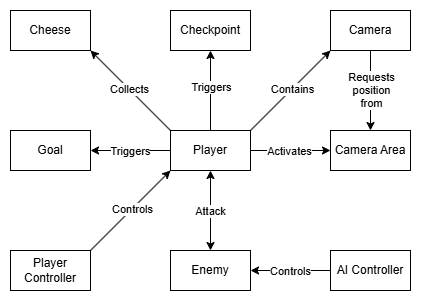

The diagram above was exported from draw.io. Its source (the exported page's mxGraphModel, read from the mxfile embedded in the PNG):
<mxGraphModel dx="1428" dy="841" grid="1" gridSize="10" guides="1" tooltips="1" connect="1" arrows="1" fold="1" page="1" pageScale="1" pageWidth="850" pageHeight="1100" math="0" shadow="0">
  <root>
    <mxCell id="0" />
    <mxCell id="1" parent="0" />
    <mxCell id="WrfWOzYAr20YTBOiKx6X-8" style="edgeStyle=orthogonalEdgeStyle;rounded=0;orthogonalLoop=1;jettySize=auto;html=1;exitX=0.5;exitY=0;exitDx=0;exitDy=0;entryX=0.5;entryY=1;entryDx=0;entryDy=0;" edge="1" parent="1" source="WrfWOzYAr20YTBOiKx6X-1" target="WrfWOzYAr20YTBOiKx6X-7">
      <mxGeometry relative="1" as="geometry" />
    </mxCell>
    <mxCell id="WrfWOzYAr20YTBOiKx6X-9" value="Triggers" style="edgeLabel;html=1;align=center;verticalAlign=middle;resizable=0;points=[];" vertex="1" connectable="0" parent="WrfWOzYAr20YTBOiKx6X-8">
      <mxGeometry x="0.1" y="-4" relative="1" as="geometry">
        <mxPoint x="-4" as="offset" />
      </mxGeometry>
    </mxCell>
    <mxCell id="WrfWOzYAr20YTBOiKx6X-11" style="edgeStyle=orthogonalEdgeStyle;rounded=0;orthogonalLoop=1;jettySize=auto;html=1;exitX=1;exitY=0.5;exitDx=0;exitDy=0;entryX=0;entryY=0.5;entryDx=0;entryDy=0;" edge="1" parent="1" source="WrfWOzYAr20YTBOiKx6X-1" target="WrfWOzYAr20YTBOiKx6X-10">
      <mxGeometry relative="1" as="geometry" />
    </mxCell>
    <mxCell id="WrfWOzYAr20YTBOiKx6X-12" value="Activates" style="edgeLabel;html=1;align=center;verticalAlign=middle;resizable=0;points=[];" vertex="1" connectable="0" parent="WrfWOzYAr20YTBOiKx6X-11">
      <mxGeometry x="-0.05" y="-4" relative="1" as="geometry">
        <mxPoint y="-4" as="offset" />
      </mxGeometry>
    </mxCell>
    <mxCell id="WrfWOzYAr20YTBOiKx6X-20" style="edgeStyle=orthogonalEdgeStyle;rounded=0;orthogonalLoop=1;jettySize=auto;html=1;exitX=0;exitY=0.5;exitDx=0;exitDy=0;entryX=1;entryY=0.5;entryDx=0;entryDy=0;" edge="1" parent="1" source="WrfWOzYAr20YTBOiKx6X-1" target="WrfWOzYAr20YTBOiKx6X-19">
      <mxGeometry relative="1" as="geometry" />
    </mxCell>
    <mxCell id="WrfWOzYAr20YTBOiKx6X-21" value="Triggers" style="edgeLabel;html=1;align=center;verticalAlign=middle;resizable=0;points=[];" vertex="1" connectable="0" parent="WrfWOzYAr20YTBOiKx6X-20">
      <mxGeometry x="0.025" y="-2" relative="1" as="geometry">
        <mxPoint y="2" as="offset" />
      </mxGeometry>
    </mxCell>
    <mxCell id="WrfWOzYAr20YTBOiKx6X-1" value="Player" style="html=1;whiteSpace=wrap;" vertex="1" parent="1">
      <mxGeometry x="360" y="400" width="80" height="40" as="geometry" />
    </mxCell>
    <mxCell id="WrfWOzYAr20YTBOiKx6X-4" style="edgeStyle=orthogonalEdgeStyle;rounded=0;orthogonalLoop=1;jettySize=auto;html=1;exitX=0.5;exitY=0;exitDx=0;exitDy=0;entryX=0.5;entryY=1;entryDx=0;entryDy=0;startArrow=classic;startFill=1;endArrow=classic;endFill=1;" edge="1" parent="1" source="WrfWOzYAr20YTBOiKx6X-2" target="WrfWOzYAr20YTBOiKx6X-1">
      <mxGeometry relative="1" as="geometry" />
    </mxCell>
    <mxCell id="WrfWOzYAr20YTBOiKx6X-5" value="Attack" style="edgeLabel;html=1;align=center;verticalAlign=middle;resizable=0;points=[];" vertex="1" connectable="0" parent="WrfWOzYAr20YTBOiKx6X-4">
      <mxGeometry y="1" relative="1" as="geometry">
        <mxPoint as="offset" />
      </mxGeometry>
    </mxCell>
    <mxCell id="WrfWOzYAr20YTBOiKx6X-2" value="Enemy" style="html=1;whiteSpace=wrap;" vertex="1" parent="1">
      <mxGeometry x="360" y="520" width="80" height="40" as="geometry" />
    </mxCell>
    <mxCell id="WrfWOzYAr20YTBOiKx6X-7" value="Checkpoint" style="html=1;whiteSpace=wrap;" vertex="1" parent="1">
      <mxGeometry x="360" y="280" width="80" height="40" as="geometry" />
    </mxCell>
    <mxCell id="WrfWOzYAr20YTBOiKx6X-10" value="Camera Area" style="html=1;whiteSpace=wrap;" vertex="1" parent="1">
      <mxGeometry x="520" y="400" width="80" height="40" as="geometry" />
    </mxCell>
    <mxCell id="WrfWOzYAr20YTBOiKx6X-17" style="edgeStyle=orthogonalEdgeStyle;rounded=0;orthogonalLoop=1;jettySize=auto;html=1;exitX=0.5;exitY=1;exitDx=0;exitDy=0;entryX=0.5;entryY=0;entryDx=0;entryDy=0;" edge="1" parent="1" source="WrfWOzYAr20YTBOiKx6X-13" target="WrfWOzYAr20YTBOiKx6X-10">
      <mxGeometry relative="1" as="geometry" />
    </mxCell>
    <mxCell id="WrfWOzYAr20YTBOiKx6X-18" value="Requests&lt;div&gt;position&lt;/div&gt;&lt;div&gt;from&lt;/div&gt;" style="edgeLabel;html=1;align=center;verticalAlign=middle;resizable=0;points=[];" vertex="1" connectable="0" parent="WrfWOzYAr20YTBOiKx6X-17">
      <mxGeometry x="-0.025" y="3" relative="1" as="geometry">
        <mxPoint x="-3" as="offset" />
      </mxGeometry>
    </mxCell>
    <mxCell id="WrfWOzYAr20YTBOiKx6X-13" value="Camera" style="html=1;whiteSpace=wrap;" vertex="1" parent="1">
      <mxGeometry x="520" y="280" width="80" height="40" as="geometry" />
    </mxCell>
    <mxCell id="WrfWOzYAr20YTBOiKx6X-15" value="" style="endArrow=classic;html=1;rounded=0;exitX=1;exitY=0;exitDx=0;exitDy=0;entryX=0;entryY=1;entryDx=0;entryDy=0;" edge="1" parent="1" source="WrfWOzYAr20YTBOiKx6X-1" target="WrfWOzYAr20YTBOiKx6X-13">
      <mxGeometry width="50" height="50" relative="1" as="geometry">
        <mxPoint x="480" y="300" as="sourcePoint" />
        <mxPoint x="530" y="250" as="targetPoint" />
      </mxGeometry>
    </mxCell>
    <mxCell id="WrfWOzYAr20YTBOiKx6X-16" value="Contains" style="edgeLabel;html=1;align=center;verticalAlign=middle;resizable=0;points=[];" vertex="1" connectable="0" parent="WrfWOzYAr20YTBOiKx6X-15">
      <mxGeometry x="0.03" relative="1" as="geometry">
        <mxPoint as="offset" />
      </mxGeometry>
    </mxCell>
    <mxCell id="WrfWOzYAr20YTBOiKx6X-19" value="Goal" style="html=1;whiteSpace=wrap;" vertex="1" parent="1">
      <mxGeometry x="200" y="400" width="80" height="40" as="geometry" />
    </mxCell>
    <mxCell id="WrfWOzYAr20YTBOiKx6X-22" value="Cheese" style="html=1;whiteSpace=wrap;" vertex="1" parent="1">
      <mxGeometry x="200" y="280" width="80" height="40" as="geometry" />
    </mxCell>
    <mxCell id="WrfWOzYAr20YTBOiKx6X-23" value="" style="endArrow=classic;html=1;rounded=0;exitX=0;exitY=0;exitDx=0;exitDy=0;entryX=1;entryY=1;entryDx=0;entryDy=0;" edge="1" parent="1" source="WrfWOzYAr20YTBOiKx6X-1" target="WrfWOzYAr20YTBOiKx6X-22">
      <mxGeometry width="50" height="50" relative="1" as="geometry">
        <mxPoint x="450" y="410" as="sourcePoint" />
        <mxPoint x="530" y="330" as="targetPoint" />
      </mxGeometry>
    </mxCell>
    <mxCell id="WrfWOzYAr20YTBOiKx6X-24" value="Collects" style="edgeLabel;html=1;align=center;verticalAlign=middle;resizable=0;points=[];" vertex="1" connectable="0" parent="WrfWOzYAr20YTBOiKx6X-23">
      <mxGeometry x="0.03" relative="1" as="geometry">
        <mxPoint as="offset" />
      </mxGeometry>
    </mxCell>
    <mxCell id="WrfWOzYAr20YTBOiKx6X-26" value="Player Controller" style="html=1;whiteSpace=wrap;" vertex="1" parent="1">
      <mxGeometry x="200" y="520" width="80" height="40" as="geometry" />
    </mxCell>
    <mxCell id="WrfWOzYAr20YTBOiKx6X-27" value="" style="endArrow=classic;html=1;rounded=0;exitX=1;exitY=0;exitDx=0;exitDy=0;entryX=0;entryY=1;entryDx=0;entryDy=0;" edge="1" parent="1" source="WrfWOzYAr20YTBOiKx6X-26" target="WrfWOzYAr20YTBOiKx6X-1">
      <mxGeometry width="50" height="50" relative="1" as="geometry">
        <mxPoint x="370" y="410" as="sourcePoint" />
        <mxPoint x="290" y="330" as="targetPoint" />
      </mxGeometry>
    </mxCell>
    <mxCell id="WrfWOzYAr20YTBOiKx6X-28" value="Contro&lt;span style=&quot;background-color: light-dark(#ffffff, var(--ge-dark-color, #121212)); color: light-dark(rgb(0, 0, 0), rgb(255, 255, 255));&quot;&gt;ls&lt;/span&gt;" style="edgeLabel;html=1;align=center;verticalAlign=middle;resizable=0;points=[];" vertex="1" connectable="0" parent="WrfWOzYAr20YTBOiKx6X-27">
      <mxGeometry x="0.03" relative="1" as="geometry">
        <mxPoint as="offset" />
      </mxGeometry>
    </mxCell>
    <mxCell id="WrfWOzYAr20YTBOiKx6X-29" value="AI Controller" style="html=1;whiteSpace=wrap;" vertex="1" parent="1">
      <mxGeometry x="520" y="520" width="80" height="40" as="geometry" />
    </mxCell>
    <mxCell id="WrfWOzYAr20YTBOiKx6X-30" value="" style="endArrow=classic;html=1;rounded=0;exitX=0;exitY=0.5;exitDx=0;exitDy=0;entryX=1;entryY=0.5;entryDx=0;entryDy=0;" edge="1" parent="1" source="WrfWOzYAr20YTBOiKx6X-29" target="WrfWOzYAr20YTBOiKx6X-2">
      <mxGeometry width="50" height="50" relative="1" as="geometry">
        <mxPoint x="290" y="530" as="sourcePoint" />
        <mxPoint x="370" y="450" as="targetPoint" />
      </mxGeometry>
    </mxCell>
    <mxCell id="WrfWOzYAr20YTBOiKx6X-31" value="Contro&lt;span style=&quot;background-color: light-dark(#ffffff, var(--ge-dark-color, #121212)); color: light-dark(rgb(0, 0, 0), rgb(255, 255, 255));&quot;&gt;ls&lt;/span&gt;" style="edgeLabel;html=1;align=center;verticalAlign=middle;resizable=0;points=[];" vertex="1" connectable="0" parent="WrfWOzYAr20YTBOiKx6X-30">
      <mxGeometry x="0.03" relative="1" as="geometry">
        <mxPoint as="offset" />
      </mxGeometry>
    </mxCell>
  </root>
</mxGraphModel>